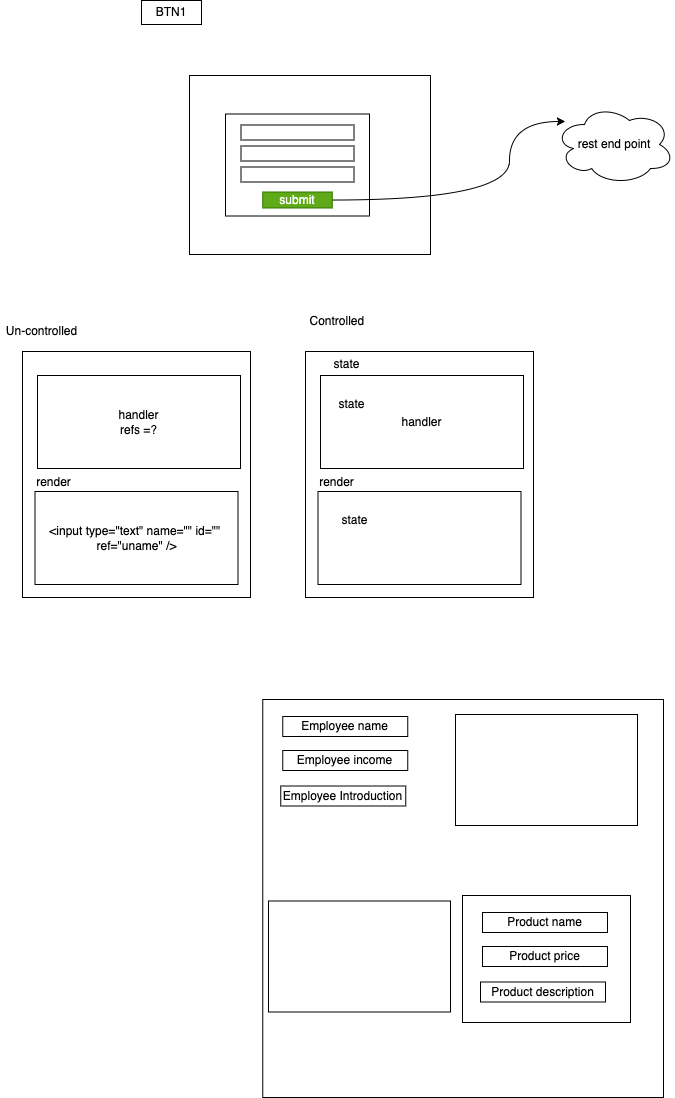

The diagram above was exported from draw.io. Its source (the exported page's mxGraphModel, read from the mxfile embedded in the PNG):
<mxGraphModel dx="791" dy="531" grid="0" gridSize="10" guides="1" tooltips="1" connect="1" arrows="1" fold="1" page="0" pageScale="1" pageWidth="827" pageHeight="1169" background="none" math="0" shadow="0">
  <root>
    <mxCell id="0" />
    <mxCell id="1" parent="0" />
    <mxCell id="29" value="" style="rounded=0;whiteSpace=wrap;html=1;" vertex="1" parent="1">
      <mxGeometry x="515.25" y="910" width="400.75" height="398" as="geometry" />
    </mxCell>
    <mxCell id="2" value="" style="rounded=0;whiteSpace=wrap;html=1;" vertex="1" parent="1">
      <mxGeometry x="442" y="286" width="241" height="179" as="geometry" />
    </mxCell>
    <mxCell id="3" value="BTN1" style="rounded=0;whiteSpace=wrap;html=1;" vertex="1" parent="1">
      <mxGeometry x="394" y="211" width="60" height="24" as="geometry" />
    </mxCell>
    <mxCell id="4" value="" style="rounded=0;whiteSpace=wrap;html=1;" vertex="1" parent="1">
      <mxGeometry x="478" y="324.5" width="144" height="102" as="geometry" />
    </mxCell>
    <mxCell id="5" value="" style="rounded=0;whiteSpace=wrap;html=1;" vertex="1" parent="1">
      <mxGeometry x="493.5" y="335.5" width="113" height="15" as="geometry" />
    </mxCell>
    <mxCell id="6" value="" style="rounded=0;whiteSpace=wrap;html=1;" vertex="1" parent="1">
      <mxGeometry x="493.5" y="356.5" width="113" height="15" as="geometry" />
    </mxCell>
    <mxCell id="7" value="" style="rounded=0;whiteSpace=wrap;html=1;" vertex="1" parent="1">
      <mxGeometry x="493.5" y="377.5" width="113" height="15" as="geometry" />
    </mxCell>
    <mxCell id="9" style="edgeStyle=orthogonalEdgeStyle;html=1;curved=1;" edge="1" parent="1" source="8" target="10">
      <mxGeometry relative="1" as="geometry">
        <mxPoint x="759.9375101725261" y="347.66666666666663" as="targetPoint" />
        <Array as="points">
          <mxPoint x="762" y="411" />
          <mxPoint x="762" y="332" />
        </Array>
      </mxGeometry>
    </mxCell>
    <mxCell id="8" value="submit" style="rounded=0;whiteSpace=wrap;html=1;fillColor=#60a917;fontColor=#ffffff;strokeColor=#2D7600;" vertex="1" parent="1">
      <mxGeometry x="515.25" y="402.5" width="69.5" height="16" as="geometry" />
    </mxCell>
    <mxCell id="10" value="rest end point" style="ellipse;shape=cloud;whiteSpace=wrap;html=1;" vertex="1" parent="1">
      <mxGeometry x="806.9975101725261" y="314.9966666666666" width="120" height="80" as="geometry" />
    </mxCell>
    <mxCell id="12" value="" style="rounded=0;whiteSpace=wrap;html=1;" vertex="1" parent="1">
      <mxGeometry x="275" y="562" width="228" height="246" as="geometry" />
    </mxCell>
    <mxCell id="13" value="&amp;lt;input type=&quot;text&quot; name=&quot;&quot; id=&quot;&quot;&amp;nbsp;&lt;br&gt;ref=&quot;uname&quot; /&amp;gt;" style="rounded=0;whiteSpace=wrap;html=1;" vertex="1" parent="1">
      <mxGeometry x="287.5" y="702" width="203" height="93" as="geometry" />
    </mxCell>
    <mxCell id="14" value="render" style="text;html=1;align=center;verticalAlign=middle;resizable=0;points=[];autosize=1;strokeColor=none;fillColor=none;" vertex="1" parent="1">
      <mxGeometry x="283" y="684" width="45" height="18" as="geometry" />
    </mxCell>
    <mxCell id="15" value="handler&lt;br&gt;refs =?" style="rounded=0;whiteSpace=wrap;html=1;" vertex="1" parent="1">
      <mxGeometry x="290" y="586" width="203" height="93" as="geometry" />
    </mxCell>
    <mxCell id="16" value="" style="rounded=0;whiteSpace=wrap;html=1;" vertex="1" parent="1">
      <mxGeometry x="558" y="562" width="228" height="246" as="geometry" />
    </mxCell>
    <mxCell id="17" value="" style="rounded=0;whiteSpace=wrap;html=1;" vertex="1" parent="1">
      <mxGeometry x="570.5" y="702" width="203" height="93" as="geometry" />
    </mxCell>
    <mxCell id="18" value="render" style="text;html=1;align=center;verticalAlign=middle;resizable=0;points=[];autosize=1;strokeColor=none;fillColor=none;" vertex="1" parent="1">
      <mxGeometry x="566" y="684" width="45" height="18" as="geometry" />
    </mxCell>
    <mxCell id="19" value="handler" style="rounded=0;whiteSpace=wrap;html=1;" vertex="1" parent="1">
      <mxGeometry x="573" y="586" width="203" height="93" as="geometry" />
    </mxCell>
    <mxCell id="20" value="state" style="text;html=1;align=center;verticalAlign=middle;resizable=0;points=[];autosize=1;strokeColor=none;fillColor=none;" vertex="1" parent="1">
      <mxGeometry x="581" y="566" width="36" height="18" as="geometry" />
    </mxCell>
    <mxCell id="21" value="state" style="text;html=1;align=center;verticalAlign=middle;resizable=0;points=[];autosize=1;strokeColor=none;fillColor=none;" vertex="1" parent="1">
      <mxGeometry x="586" y="606" width="36" height="18" as="geometry" />
    </mxCell>
    <mxCell id="22" value="state" style="text;html=1;align=center;verticalAlign=middle;resizable=0;points=[];autosize=1;strokeColor=none;fillColor=none;" vertex="1" parent="1">
      <mxGeometry x="589" y="722" width="36" height="18" as="geometry" />
    </mxCell>
    <mxCell id="23" value="Controlled&amp;nbsp;" style="text;html=1;align=center;verticalAlign=middle;resizable=0;points=[];autosize=1;strokeColor=none;fillColor=none;" vertex="1" parent="1">
      <mxGeometry x="557" y="523" width="68" height="18" as="geometry" />
    </mxCell>
    <mxCell id="24" value="Un-controlled" style="text;html=1;align=center;verticalAlign=middle;resizable=0;points=[];autosize=1;strokeColor=none;fillColor=none;" vertex="1" parent="1">
      <mxGeometry x="253" y="533" width="81" height="18" as="geometry" />
    </mxCell>
    <mxCell id="25" value="" style="rounded=0;whiteSpace=wrap;html=1;" vertex="1" parent="1">
      <mxGeometry x="715" y="1106" width="168" height="127" as="geometry" />
    </mxCell>
    <mxCell id="26" value="Product name" style="rounded=0;whiteSpace=wrap;html=1;" vertex="1" parent="1">
      <mxGeometry x="735" y="1123" width="125" height="20" as="geometry" />
    </mxCell>
    <mxCell id="27" value="Product price" style="rounded=0;whiteSpace=wrap;html=1;" vertex="1" parent="1">
      <mxGeometry x="735" y="1157" width="125" height="20" as="geometry" />
    </mxCell>
    <mxCell id="28" value="Product description" style="rounded=0;whiteSpace=wrap;html=1;" vertex="1" parent="1">
      <mxGeometry x="733" y="1192.5" width="125" height="20" as="geometry" />
    </mxCell>
    <mxCell id="30" value="Employee name" style="rounded=0;whiteSpace=wrap;html=1;" vertex="1" parent="1">
      <mxGeometry x="535.25" y="927" width="125" height="20" as="geometry" />
    </mxCell>
    <mxCell id="31" value="Employee income" style="rounded=0;whiteSpace=wrap;html=1;" vertex="1" parent="1">
      <mxGeometry x="535.25" y="961" width="125" height="20" as="geometry" />
    </mxCell>
    <mxCell id="32" value="Employee Introduction" style="rounded=0;whiteSpace=wrap;html=1;" vertex="1" parent="1">
      <mxGeometry x="533.25" y="996.5" width="125" height="20" as="geometry" />
    </mxCell>
    <mxCell id="33" value="" style="rounded=0;whiteSpace=wrap;html=1;" vertex="1" parent="1">
      <mxGeometry x="708" y="925" width="182" height="111" as="geometry" />
    </mxCell>
    <mxCell id="34" value="" style="rounded=0;whiteSpace=wrap;html=1;" vertex="1" parent="1">
      <mxGeometry x="521" y="1111.5" width="182" height="111" as="geometry" />
    </mxCell>
  </root>
</mxGraphModel>